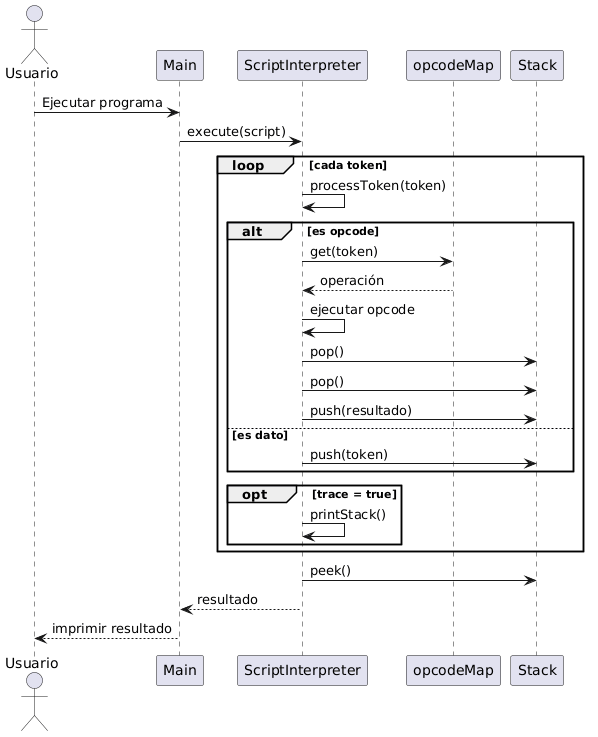

The diagram above was rendered by PlantUML. Its source (embedded in the PNG):
@startuml
actor Usuario
participant Main
participant ScriptInterpreter
participant "opcodeMap" as Map
participant "Stack" as Stack

Usuario -> Main : Ejecutar programa
Main -> ScriptInterpreter : execute(script)

loop cada token
    ScriptInterpreter -> ScriptInterpreter : processToken(token)

    alt es opcode
        ScriptInterpreter -> Map : get(token)
        Map --> ScriptInterpreter : operación

        ScriptInterpreter -> ScriptInterpreter : ejecutar opcode

        ScriptInterpreter -> Stack : pop()
        ScriptInterpreter -> Stack : pop()
        ScriptInterpreter -> Stack : push(resultado)
    else es dato
        ScriptInterpreter -> Stack : push(token)
    end

    opt trace = true
        ScriptInterpreter -> ScriptInterpreter : printStack()
    end
end

ScriptInterpreter -> Stack : peek()
ScriptInterpreter --> Main : resultado

Main --> Usuario : imprimir resultado
@enduml